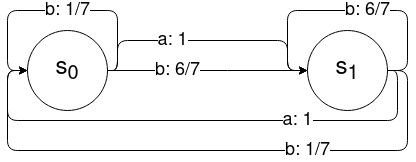

The diagram above was exported from draw.io. Its source (the exported page's mxGraphModel, read from the mxfile embedded in the PNG):
<mxGraphModel dx="664" dy="958" grid="1" gridSize="10" guides="1" tooltips="1" connect="1" arrows="1" fold="1" page="1" pageScale="1" pageWidth="827" pageHeight="1169" math="0" shadow="0">
  <root>
    <mxCell id="0" />
    <mxCell id="1" parent="0" />
    <mxCell id="2" style="edgeStyle=orthogonalEdgeStyle;rounded=1;orthogonalLoop=1;jettySize=auto;html=1;exitX=1;exitY=0.5;exitDx=0;exitDy=0;entryX=0;entryY=0.5;entryDx=0;entryDy=0;jumpStyle=none;curved=0;" edge="1" source="6" target="9" parent="1">
      <mxGeometry relative="1" as="geometry">
        <Array as="points">
          <mxPoint x="1100" y="350" />
          <mxPoint x="1100" y="320" />
          <mxPoint x="1270" y="320" />
          <mxPoint x="1270" y="350" />
        </Array>
      </mxGeometry>
    </mxCell>
    <mxCell id="3" value="&lt;font style=&quot;font-size: 18px;&quot;&gt;a: 1&lt;br style=&quot;font-size: 18px;&quot;&gt;&lt;/font&gt;" style="edgeLabel;html=1;align=center;verticalAlign=middle;resizable=0;points=[];fontSize=18;" vertex="1" connectable="0" parent="2">
      <mxGeometry x="-0.2161" y="-1" relative="1" as="geometry">
        <mxPoint x="-7" y="-1" as="offset" />
      </mxGeometry>
    </mxCell>
    <mxCell id="4" style="edgeStyle=orthogonalEdgeStyle;rounded=0;orthogonalLoop=1;jettySize=auto;html=1;exitX=1;exitY=0.5;exitDx=0;exitDy=0;entryX=0;entryY=0.5;entryDx=0;entryDy=0;jumpStyle=none;" edge="1" source="6" target="9" parent="1">
      <mxGeometry relative="1" as="geometry">
        <Array as="points">
          <mxPoint x="1210" y="350" />
          <mxPoint x="1210" y="350" />
        </Array>
      </mxGeometry>
    </mxCell>
    <mxCell id="5" value="b: 6/7" style="edgeLabel;html=1;align=center;verticalAlign=middle;resizable=0;points=[];fontSize=18;" vertex="1" connectable="0" parent="4">
      <mxGeometry x="-0.2884" relative="1" as="geometry">
        <mxPoint x="-1" as="offset" />
      </mxGeometry>
    </mxCell>
    <mxCell id="6" value="&lt;font style=&quot;font-size: 24px;&quot;&gt;s&lt;sub&gt;0&lt;/sub&gt;&lt;/font&gt;" style="ellipse;whiteSpace=wrap;html=1;aspect=fixed;fillColor=none;" vertex="1" parent="1">
      <mxGeometry x="1010" y="310" width="80" height="80" as="geometry" />
    </mxCell>
    <mxCell id="7" style="edgeStyle=orthogonalEdgeStyle;rounded=1;orthogonalLoop=1;jettySize=auto;html=1;exitX=1;exitY=0.5;exitDx=0;exitDy=0;entryX=0;entryY=0.5;entryDx=0;entryDy=0;curved=0;" edge="1" source="9" target="6" parent="1">
      <mxGeometry relative="1" as="geometry">
        <Array as="points">
          <mxPoint x="1390" y="350" />
          <mxPoint x="1390" y="430" />
          <mxPoint x="990" y="430" />
          <mxPoint x="990" y="350" />
        </Array>
      </mxGeometry>
    </mxCell>
    <mxCell id="8" style="edgeStyle=orthogonalEdgeStyle;rounded=1;orthogonalLoop=1;jettySize=auto;html=1;exitX=1;exitY=0.5;exitDx=0;exitDy=0;entryX=0;entryY=0.5;entryDx=0;entryDy=0;curved=0;" edge="1" source="9" target="6" parent="1">
      <mxGeometry relative="1" as="geometry">
        <Array as="points">
          <mxPoint x="1380" y="350" />
          <mxPoint x="1380" y="400" />
          <mxPoint x="990" y="400" />
          <mxPoint x="990" y="350" />
        </Array>
      </mxGeometry>
    </mxCell>
    <mxCell id="9" value="&lt;font style=&quot;font-size: 24px;&quot;&gt;s&lt;sub&gt;1&lt;/sub&gt;&lt;/font&gt;" style="ellipse;whiteSpace=wrap;html=1;aspect=fixed;fillColor=none;" vertex="1" parent="1">
      <mxGeometry x="1290" y="310" width="80" height="80" as="geometry" />
    </mxCell>
    <mxCell id="10" style="edgeStyle=orthogonalEdgeStyle;rounded=1;orthogonalLoop=1;jettySize=auto;html=1;exitX=1;exitY=0.5;exitDx=0;exitDy=0;entryX=0;entryY=0.5;entryDx=0;entryDy=0;curved=0;" edge="1" source="6" target="6" parent="1">
      <mxGeometry relative="1" as="geometry">
        <Array as="points">
          <mxPoint x="1100" y="350" />
          <mxPoint x="1100" y="290" />
          <mxPoint x="990" y="290" />
          <mxPoint x="990" y="350" />
        </Array>
      </mxGeometry>
    </mxCell>
    <mxCell id="11" value="&lt;font style=&quot;font-size: 18px;&quot;&gt;b: 1/7&lt;br style=&quot;font-size: 18px;&quot;&gt;&lt;/font&gt;" style="edgeLabel;html=1;align=center;verticalAlign=middle;resizable=0;points=[];fontSize=18;" vertex="1" connectable="0" parent="1">
      <mxGeometry x="1050.001349583851" y="290.00448275862095" as="geometry" />
    </mxCell>
    <mxCell id="12" value="&lt;font style=&quot;font-size: 18px;&quot;&gt;a: 1&lt;br style=&quot;font-size: 18px;&quot;&gt;&lt;/font&gt;" style="edgeLabel;html=1;align=center;verticalAlign=middle;resizable=0;points=[];fontSize=18;" vertex="1" connectable="0" parent="1">
      <mxGeometry x="1280.0047619047618" y="399.9999999999999" as="geometry" />
    </mxCell>
    <mxCell id="13" value="b: 1/7" style="edgeLabel;html=1;align=center;verticalAlign=middle;resizable=0;points=[];fontSize=18;" vertex="1" connectable="0" parent="1">
      <mxGeometry x="1290.002380952381" y="429.9999999999999" as="geometry" />
    </mxCell>
    <mxCell id="14" style="edgeStyle=orthogonalEdgeStyle;rounded=1;orthogonalLoop=1;jettySize=auto;html=1;exitX=1;exitY=0.5;exitDx=0;exitDy=0;entryX=0;entryY=0.5;entryDx=0;entryDy=0;curved=0;" edge="1" source="9" target="9" parent="1">
      <mxGeometry relative="1" as="geometry">
        <Array as="points">
          <mxPoint x="1390" y="350" />
          <mxPoint x="1390" y="290" />
          <mxPoint x="1270" y="290" />
          <mxPoint x="1270" y="350" />
        </Array>
      </mxGeometry>
    </mxCell>
    <mxCell id="15" value="b: 6/7" style="edgeLabel;html=1;align=center;verticalAlign=middle;resizable=0;points=[];fontSize=18;" vertex="1" connectable="0" parent="1">
      <mxGeometry x="1349.9985694049158" y="290.00700275396446" as="geometry" />
    </mxCell>
  </root>
</mxGraphModel>